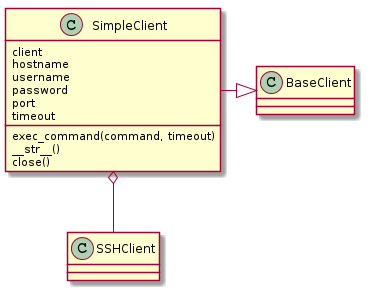

The diagram above was rendered by PlantUML. Its source (embedded in the PNG):
@startuml
SimpleClient -|> BaseClient
SimpleClient o-- SSHClient
SimpleClient : client
SimpleClient : hostname
SimpleClient : username
SimpleClient : password
SimpleClient : port
SimpleClient : timeout
SimpleClient : exec_command(command, timeout)
SimpleClient : __str__()
SimpleClient : close()

@enduml